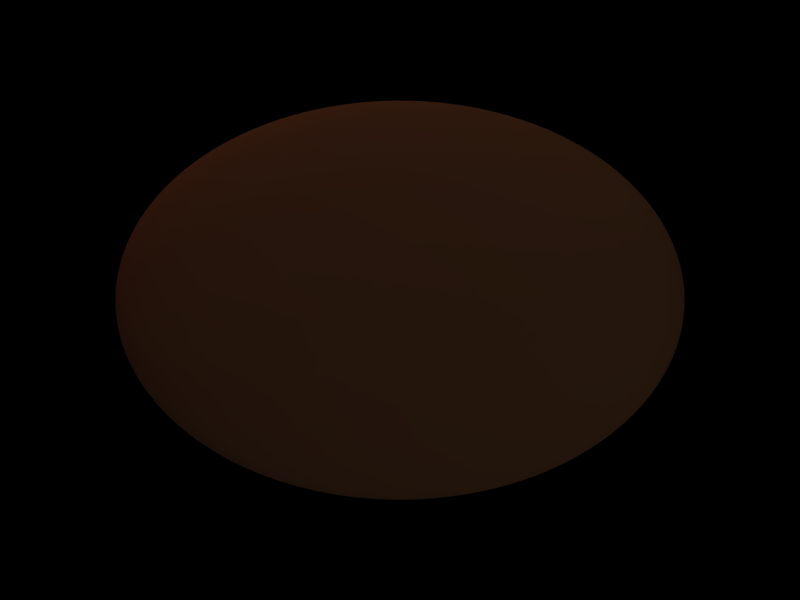 # Source: ui3.blend  (saved by Blender 2.41.0; exported with 4.5.12 LTS)
import bpy
from mathutils import Matrix  # noqa: F401  (used for matrix-valued properties, if any)

bpy.ops.wm.read_factory_settings(use_empty=True)
scene = bpy.context.scene
scene.name = 'Scene'

# ---- collections
col_collection_1 = bpy.data.collections.new('Collection 1'); scene.collection.children.link(col_collection_1)

# ---- materials (node trees are filled in below, after node groups)
mat_material = bpy.data.materials.new('Material')
mat_material.alpha_threshold = 0.0
mat_material.preview_render_type = 'FLAT'
mat_material.diffuse_color = (0.3887, 0.2391, 0.1394, 1.0)
mat_material.specular_color = (1.0, 0.9252, 0.838)
mat_material.roughness = 0.5
mat_material.specular_intensity = 0.6711
mat_material.line_color = (0.0, 0.0, 0.0, 1.0)

# ---- material node trees

# ---- world
world_world = bpy.data.worlds.new('World'); scene.world = world_world
world_world.color = (0.0, 0.0, 0.0)
world_world.use_sun_shadow = False
world_world.sun_shadow_jitter_overblur = 0.0
world_world.cycles.sampling_method = 'MANUAL'
world_world.cycles.sample_map_resolution = 256

# ---- cameras
cam_camera = bpy.data.cameras.new('Camera')
cam_camera.passepartout_alpha = 0.2
cam_camera.clip_end = 100.0
cam_camera.lens = 35.0
cam_camera.show_passepartout = False
cam_camera.show_safe_areas = True
cam_camera.dof.focus_distance = 0.0
cam_camera.dof.aperture_fstop = 128.0

# ---- lights
light_lamp_003 = bpy.data.lights.new('Lamp.003', 'AREA')
light_lamp_003.transmission_factor = 0.0
light_lamp_003.energy = 12.08
light_lamp_003.shadow_buffer_clip_start = 0.5
light_lamp_003.shadow_soft_size = 1.0
light_lamp_003.shadow_maximum_resolution = 0.006
light_lamp_003.use_absolute_resolution = True
light_lamp_003.size = 1.0
light_lamp_003.size_y = 1.0
light_lamp_003.cycles.use_multiple_importance_sampling = False
light_lamp_002 = bpy.data.lights.new('Lamp.002', 'SUN')
light_lamp_002.color = (1.0, 0.5198, 0.3505)
light_lamp_002.transmission_factor = 0.0
light_lamp_002.angle = 1.571
light_lamp_002.energy = 1.0
light_lamp_002.shadow_buffer_clip_start = 0.5
light_lamp_002.shadow_soft_size = 1.0
light_lamp_002.shadow_cascade_max_distance = 1000.0
light_lamp_002.cycles.use_multiple_importance_sampling = False
light_lamp_001 = bpy.data.lights.new('Lamp.001', 'SUN')
light_lamp_001.transmission_factor = 0.0
light_lamp_001.angle = 1.571
light_lamp_001.energy = 1.0
light_lamp_001.shadow_buffer_clip_start = 0.5
light_lamp_001.shadow_soft_size = 1.0
light_lamp_001.shadow_cascade_max_distance = 1000.0
light_lamp_001.cycles.use_multiple_importance_sampling = False
light_lamp = bpy.data.lights.new('Lamp', 'SUN')
light_lamp.transmission_factor = 0.0
light_lamp.angle = 1.571
light_lamp.energy = 1.0
light_lamp.shadow_buffer_clip_start = 0.5
light_lamp.shadow_soft_size = 1.0
light_lamp.shadow_cascade_max_distance = 1000.0
light_lamp.cycles.use_multiple_importance_sampling = False

# ---- meshes
me_sphere = bpy.data.meshes.new('Sphere')
me_sphere.from_pydata([(3.876, 0.4303, -11.48), (7.715, 0.8564, -11.32), (11.48, 1.274, -11.04), (15.13, 1.68, -10.66), (18.64, 2.069, -10.18), (21.97, 2.439, -9.595), (25.09, 2.785, -8.921), (27.96, 3.104, -8.16), (30.57, 3.393, -7.321), (32.88, 3.65, -6.411), (34.88, 3.871, -5.44), (36.54, 4.055, -4.416), (37.84, 4.201, -3.35), (38.79, 4.305, -2.251), (39.36, 4.368, -1.131), (39.55, 4.39, -1.934e-07), (39.36, 4.368, 1.131), (38.79, 4.305, 2.251), (37.84, 4.201, 3.35), (36.54, 4.055, 4.416), (34.88, 3.871, 5.44), (32.88, 3.65, 6.411), (30.57, 3.393, 7.321), (27.96, 3.104, 8.16), (25.09, 2.785, 8.921), (21.97, 2.439, 9.595), (18.64, 2.069, 10.18), (15.13, 1.68, 10.66), (11.48, 1.274, 11.04), (7.715, 0.8564, 11.32), (3.876, 0.4303, 11.48), (3.651, 0.844, 11.48), (7.268, 1.68, 11.32), (10.81, 2.5, 11.04), (14.26, 3.295, 10.66), (17.56, 4.059, 10.18), (20.7, 4.784, 9.595), (23.63, 5.462, 8.921), (26.34, 6.089, 8.16), (28.8, 6.656, 7.321), (30.97, 7.159, 6.411), (32.85, 7.594, 5.44), (34.42, 7.955, 4.416), (35.65, 8.24, 3.35), (36.54, 8.445, 2.251), (37.07, 8.569, 1.131), (37.25, 8.611, 5.12e-08), (37.07, 8.569, -1.131), (36.54, 8.445, -2.251), (35.65, 8.24, -3.35), (34.42, 7.955, -4.416), (32.85, 7.594, -5.44), (30.97, 7.159, -6.411), (28.8, 6.656, -7.321), (26.34, 6.089, -8.16), (23.63, 5.462, -8.921), (20.7, 4.784, -9.595), (17.56, 4.059, -10.18), (14.26, 3.295, -10.66), (10.81, 2.5, -11.04), (7.268, 1.68, -11.32), (3.651, 0.844, -11.48), (-2.65e-05, -1.206e-05, -11.54), (3.286, 1.225, -11.48), (6.541, 2.439, -11.32), (9.732, 3.629, -11.04), (12.83, 4.784, -10.66), (15.8, 5.893, -10.18), (18.63, 6.945, -9.595), (21.27, 7.93, -8.921), (23.71, 8.839, -8.16), (25.92, 9.663, -7.321), (27.88, 10.39, -6.411), (29.57, 11.02, -5.44), (30.97, 11.55, -4.416), (32.08, 11.96, -3.35), (32.88, 12.26, -2.251), (33.37, 12.44, -1.131), (33.53, 12.5, 2.766e-07), (33.37, 12.44, 1.131), (32.88, 12.26, 2.251), (32.08, 11.96, 3.35), (30.97, 11.55, 4.416), (29.57, 11.02, 5.44), (27.88, 10.39, 6.411), (25.92, 9.663, 7.321), (23.71, 8.839, 8.16), (21.27, 7.93, 8.921), (18.63, 6.945, 9.595), (15.8, 5.893, 10.18), (12.83, 4.784, 10.66), (9.732, 3.629, 11.04), (6.541, 2.439, 11.32), (3.286, 1.225, 11.48), (2.795, 1.559, 11.48), (5.562, 3.104, 11.32), (8.277, 4.619, 11.04), (10.91, 6.089, 10.66), (13.44, 7.5, 10.18), (15.84, 8.839, 9.595), (18.09, 10.09, 8.921), (20.16, 11.25, 8.16), (22.04, 12.3, 7.321), (23.71, 13.23, 6.411), (25.15, 14.03, 5.44), (26.34, 14.7, 4.416), (27.28, 15.23, 3.35), (27.96, 15.6, 2.251), (28.37, 15.83, 1.131), (28.51, 15.91, 4.742e-07), (28.37, 15.83, -1.131), (27.96, 15.6, -2.251), (27.28, 15.23, -3.35), (26.34, 14.7, -4.416), (25.15, 14.03, -5.44), (23.71, 13.23, -6.411), (22.04, 12.3, -7.321), (20.16, 11.25, -8.16), (18.09, 10.09, -8.921), (15.84, 8.839, -9.595), (13.44, 7.5, -10.18), (10.91, 6.089, -10.66), (8.277, 4.618, -11.04), (5.562, 3.104, -11.32), (2.795, 1.559, -11.48), (2.196, 1.834, -11.48), (4.37, 3.65, -11.32), (6.503, 5.431, -11.04), (8.573, 7.159, -10.66), (10.56, 8.819, -10.18), (12.45, 10.39, -9.595), (14.21, 11.87, -8.921), (15.84, 13.23, -8.16), (17.32, 14.46, -7.321), (18.63, 15.56, -6.411), (19.76, 16.5, -5.44), (20.7, 17.28, -4.416), (21.44, 17.9, -3.35), (21.97, 18.35, -2.251), (22.29, 18.62, -1.131), (22.4, 18.71, 6.363e-07), (22.29, 18.62, 1.131), (21.97, 18.35, 2.251), (21.44, 17.9, 3.35), (20.7, 17.28, 4.416), (19.76, 16.5, 5.44), (18.63, 15.56, 6.411), (17.32, 14.46, 7.321), (15.84, 13.23, 8.16), (14.21, 11.87, 8.921), (12.45, 10.39, 9.595), (10.56, 8.819, 10.18), (8.573, 7.159, 10.66), (6.503, 5.431, 11.04), (4.37, 3.65, 11.32), (2.196, 1.834, 11.48), (1.512, 2.038, 11.48), (3.01, 4.055, 11.32), (4.479, 6.034, 11.04), (5.905, 7.955, 10.66), (7.274, 9.799, 10.18), (8.573, 11.55, 9.595), (9.789, 13.19, 8.921), (10.91, 14.7, 8.16), (11.93, 16.07, 7.321), (12.83, 17.28, 6.411), (13.61, 18.33, 5.44), (14.26, 19.21, 4.416), (14.77, 19.89, 3.35), (15.13, 20.39, 2.251), (15.36, 20.69, 1.131), (15.43, 20.79, 7.568e-07), (15.36, 20.69, -1.131), (15.13, 20.39, -2.251), (14.77, 19.89, -3.35), (14.26, 19.21, -4.416), (13.61, 18.33, -5.44), (12.83, 17.28, -6.411), (11.93, 16.07, -7.321), (10.91, 14.7, -8.16), (9.789, 13.19, -8.921), (8.573, 11.55, -9.595), (7.274, 9.799, -10.18), (5.905, 7.955, -10.66), (4.479, 6.034, -11.04), (3.01, 4.055, -11.32), (1.512, 2.038, -11.48), (0.771, 2.163, -11.48), (1.535, 4.305, -11.32), (2.284, 6.406, -11.04), (3.01, 8.445, -10.66), (3.708, 10.4, -10.18), (4.37, 12.26, -9.595), (4.99, 14.0, -8.921), (5.562, 15.6, -8.16), (6.081, 17.06, -7.321), (6.541, 18.35, -6.411), (6.938, 19.46, -5.44), (7.268, 20.39, -4.416), (7.528, 21.12, -3.35), (7.715, 21.64, -2.251), (7.829, 21.96, -1.131), (7.867, 22.07, 8.31e-07), (7.829, 21.96, 1.131), (7.715, 21.64, 2.251), (7.528, 21.12, 3.35), (7.268, 20.39, 4.416), (6.938, 19.46, 5.44), (6.541, 18.35, 6.411), (6.081, 17.06, 7.321), (5.562, 15.6, 8.16), (4.99, 14.0, 8.921), (4.37, 12.26, 9.595), (3.708, 10.4, 10.18), (3.01, 8.445, 10.66), (2.284, 6.406, 11.04), (1.535, 4.305, 11.32), (0.7711, 2.163, 11.48), (1.173e-07, 2.205, 11.48), (-1.255e-07, 4.39, 11.32), (5.533e-07, 6.532, 11.04), (-5.86e-07, 8.611, 10.66), (-1.027e-06, 10.61, 10.18), (7.399e-07, 12.5, 9.595), (-5.231e-07, 14.27, 8.921), (-3.411e-07, 15.91, 8.16), (-3.357e-07, 17.39, 7.321), (-7.66e-07, 18.71, 6.411), (-3.237e-06, 19.84, 5.44), (-1.15e-06, 20.79, 4.416), (-2.717e-06, 21.53, 3.35), (-4.363e-06, 22.07, 2.251), (-1.62e-06, 22.39, 1.131), (-2.825e-06, 22.5, 8.56e-07), (-1.62e-06, 22.39, -1.131), (-2.696e-06, 22.07, -2.251), (-2.887e-06, 21.53, -3.35), (5.173e-07, 20.79, -4.416), (-1.494e-06, 19.84, -5.44), (-1.277e-06, 18.71, -6.411), (-1.263e-06, 17.39, -7.321), (-1.269e-06, 15.91, -8.16), (-5.413e-07, 14.27, -8.921), (-9.451e-07, 12.5, -9.595), (-7.991e-07, 10.61, -10.18), (3.053e-07, 8.611, -10.66), (-5.637e-08, 6.532, -11.04), (-5.929e-07, 4.39, -11.32), (1.218e-08, 2.205, -11.48), (-0.771, 2.163, -11.48), (-1.535, 4.305, -11.32), (-2.284, 6.406, -11.04), (-3.01, 8.445, -10.66), (-3.708, 10.4, -10.18), (-4.37, 12.26, -9.595), (-4.99, 14.0, -8.921), (-5.562, 15.6, -8.16), (-6.081, 17.06, -7.321), (-6.541, 18.35, -6.411), (-6.938, 19.46, -5.44), (-7.268, 20.39, -4.416), (-7.528, 21.12, -3.35), (-7.715, 21.64, -2.251), (-7.829, 21.96, -1.131), (-7.867, 22.07, 8.31e-07), (-7.829, 21.96, 1.131), (-7.715, 21.64, 2.251), (-7.528, 21.12, 3.35), (-7.268, 20.39, 4.416), (-6.938, 19.46, 5.44), (-6.541, 18.35, 6.411), (-6.081, 17.06, 7.321), (-5.562, 15.6, 8.16), (-4.99, 14.0, 8.921), (-4.37, 12.26, 9.595), (-3.708, 10.4, 10.18), (-3.01, 8.445, 10.66), (-2.284, 6.406, 11.04), (-1.535, 4.305, 11.32), (-0.7711, 2.163, 11.48), (-1.512, 2.038, 11.48), (-3.01, 4.055, 11.32), (-4.479, 6.034, 11.04), (-5.905, 7.955, 10.66), (-7.274, 9.799, 10.18), (-8.573, 11.55, 9.595), (-9.789, 13.19, 8.921), (-10.91, 14.7, 8.16), (-11.93, 16.07, 7.321), (-12.83, 17.28, 6.411), (-13.61, 18.33, 5.44), (-14.26, 19.21, 4.416), (-14.77, 19.89, 3.35), (-15.13, 20.39, 2.251), (-15.36, 20.69, 1.131), (-15.43, 20.79, 7.568e-07), (-15.36, 20.69, -1.131), (-15.13, 20.39, -2.251), (-14.77, 19.89, -3.35), (-14.26, 19.21, -4.416), (-13.61, 18.33, -5.44), (-12.83, 17.28, -6.411), (-11.93, 16.07, -7.321), (-10.91, 14.7, -8.16), (-9.789, 13.19, -8.921), (-8.573, 11.55, -9.595), (-7.274, 9.799, -10.18), (-5.905, 7.955, -10.66), (-4.479, 6.034, -11.04), (-3.01, 4.055, -11.32), (-1.512, 2.038, -11.48), (-2.196, 1.834, -11.48), (-4.37, 3.65, -11.32), (-6.503, 5.431, -11.04), (-8.573, 7.159, -10.66), (-10.56, 8.819, -10.18), (-12.45, 10.39, -9.595), (-14.21, 11.87, -8.921), (-15.84, 13.23, -8.16), (-17.32, 14.46, -7.321), (-18.63, 15.56, -6.411), (-19.76, 16.5, -5.44), (-20.7, 17.28, -4.416), (-21.44, 17.9, -3.35), (-21.97, 18.35, -2.251), (-22.29, 18.62, -1.131), (-22.4, 18.71, 6.363e-07), (-22.29, 18.62, 1.131), (-21.97, 18.35, 2.251), (-21.44, 17.9, 3.35), (-20.7, 17.28, 4.416), (-19.76, 16.5, 5.44), (-18.63, 15.56, 6.411), (-17.32, 14.46, 7.321), (-15.84, 13.23, 8.16), (-14.21, 11.87, 8.921), (-12.45, 10.39, 9.595), (-10.56, 8.819, 10.18), (-8.573, 7.159, 10.66), (-6.503, 5.431, 11.04), (-4.37, 3.65, 11.32), (-2.196, 1.834, 11.48), (-2.795, 1.559, 11.48), (-5.562, 3.104, 11.32), (-8.277, 4.619, 11.04), (-10.91, 6.089, 10.66), (-13.44, 7.5, 10.18), (-15.84, 8.839, 9.595), (-18.09, 10.09, 8.921), (-20.16, 11.25, 8.16), (-22.04, 12.3, 7.321), (-23.71, 13.23, 6.411), (-25.15, 14.03, 5.44), (-26.34, 14.7, 4.416), (-27.28, 15.23, 3.35), (-27.96, 15.6, 2.251), (-28.37, 15.83, 1.131), (-28.51, 15.91, 4.742e-07), (-28.37, 15.83, -1.131), (-27.96, 15.6, -2.251), (-27.28, 15.23, -3.35), (-26.34, 14.7, -4.416), (-25.15, 14.03, -5.44), (-23.71, 13.23, -6.411), (-22.04, 12.3, -7.321), (-20.16, 11.25, -8.16), (-18.09, 10.09, -8.921), (-15.84, 8.839, -9.595), (-13.44, 7.5, -10.18), (-10.91, 6.089, -10.66), (-8.277, 4.618, -11.04), (-5.562, 3.104, -11.32), (-2.795, 1.559, -11.48), (-3.286, 1.225, -11.48), (-6.541, 2.439, -11.32), (-9.732, 3.629, -11.04), (-12.83, 4.784, -10.66), (-15.8, 5.893, -10.18), (-18.63, 6.945, -9.595), (-21.27, 7.93, -8.921), (-23.71, 8.839, -8.16), (-25.92, 9.663, -7.321), (-27.88, 10.39, -6.411), (-29.57, 11.02, -5.44), (-30.97, 11.55, -4.416), (-32.08, 11.96, -3.35), (-32.88, 12.26, -2.251), (-33.37, 12.44, -1.131), (-33.53, 12.5, 2.766e-07), (-33.37, 12.44, 1.131), (-32.88, 12.26, 2.251), (-32.08, 11.96, 3.35), (-30.97, 11.55, 4.416), (-29.57, 11.02, 5.44), (-27.88, 10.39, 6.411), (-25.92, 9.663, 7.321), (-23.71, 8.839, 8.16), (-21.27, 7.93, 8.921), (-18.63, 6.945, 9.595), (-15.8, 5.893, 10.18), (-12.83, 4.784, 10.66), (-9.732, 3.629, 11.04), (-6.541, 2.439, 11.32), (-3.286, 1.225, 11.48), (4.162e-07, -2.225e-06, 11.54), (-3.651, 0.844, 11.48), (-7.268, 1.68, 11.32), (-10.81, 2.5, 11.04), (-14.26, 3.295, 10.66), (-17.56, 4.059, 10.18), (-20.7, 4.784, 9.595), (-23.63, 5.462, 8.921), (-26.34, 6.089, 8.16), (-28.8, 6.656, 7.321), (-30.97, 7.159, 6.411), (-32.85, 7.594, 5.44), (-34.42, 7.955, 4.416), (-35.65, 8.24, 3.35), (-36.54, 8.445, 2.251), (-37.07, 8.569, 1.131), (-37.25, 8.611, 5.12e-08), (-37.07, 8.569, -1.131), (-36.54, 8.445, -2.251), (-35.65, 8.24, -3.35), (-34.42, 7.955, -4.416), (-32.85, 7.594, -5.44), (-30.97, 7.159, -6.411), (-28.8, 6.656, -7.321), (-26.34, 6.089, -8.16), (-23.63, 5.462, -8.921), (-20.7, 4.784, -9.595), (-17.56, 4.059, -10.18), (-14.26, 3.295, -10.66), (-10.81, 2.5, -11.04), (-7.268, 1.68, -11.32), (-3.651, 0.844, -11.48), (-3.876, 0.4303, -11.48), (-7.715, 0.8564, -11.32), (-11.48, 1.274, -11.04), (-15.13, 1.68, -10.66), (-18.64, 2.069, -10.18), (-21.97, 2.439, -9.595), (-25.09, 2.785, -8.921), (-27.96, 3.104, -8.16), (-30.57, 3.393, -7.321), (-32.88, 3.65, -6.411), (-34.88, 3.871, -5.44), (-36.54, 4.055, -4.416), (-37.84, 4.201, -3.35), (-38.79, 4.305, -2.251), (-39.36, 4.368, -1.131), (-39.55, 4.39, -1.934e-07), (-39.36, 4.368, 1.131), (-38.79, 4.305, 2.251), (-37.84, 4.201, 3.35), (-36.54, 4.055, 4.416), (-34.88, 3.871, 5.44), (-32.88, 3.65, 6.411), (-30.57, 3.393, 7.321), (-27.96, 3.104, 8.16), (-25.09, 2.785, 8.921), (-21.97, 2.439, 9.595), (-18.64, 2.069, 10.18), (-15.13, 1.68, 10.66), (-11.48, 1.274, 11.04), (-7.715, 0.8564, 11.32), (-3.876, 0.4303, 11.48), (-3.952, -2.647e-06, 11.48), (-7.866, -2.898e-06, 11.32), (-11.7, -2.099e-06, 11.04), (-15.43, -3.173e-06, 10.66), (-19.01, -3.626e-06, 10.18), (-22.4, -3.052e-06, 9.595), (-25.58, -3.751e-06, 8.921), (-28.51, -3.69e-06, 8.16), (-31.17, -3.125e-06, 7.321), (-33.53, -3.125e-06, 6.411), (-35.56, -5.098e-06, 5.44), (-37.25, -3.596e-06, 4.416), (-38.59, -5.116e-06, 3.35), (-39.55, -6.491e-06, 2.251), (-40.13, -4.39e-06, 1.131), (-40.32, -3.752e-06, -4.477e-07), (-40.13, -4.37e-06, -1.131), (-39.55, -6.451e-06, -2.251), (-38.59, -2.362e-06, -3.35), (-37.25, -2.684e-06, -4.416), (-35.56, -4.03e-06, -5.44), (-33.53, -4.83e-06, -6.411), (-31.17, -3.514e-06, -7.321), (-28.51, -3.88e-06, -8.16), (-25.58, -4.35e-06, -8.921), (-22.4, -3.127e-06, -9.595), (-19.01, -2.623e-06, -10.18), (-15.43, -2.489e-06, -10.66), (-11.7, -2.943e-06, -11.04), (-7.866, -2.81e-06, -11.32), (-3.952, -2.459e-06, -11.48), (-3.876, -0.4303, -11.48), (-7.715, -0.8564, -11.32), (-11.48, -1.274, -11.04), (-15.13, -1.68, -10.66), (-18.64, -2.069, -10.18), (-21.97, -2.439, -9.595), (-25.09, -2.785, -8.921), (-27.96, -3.104, -8.16), (-30.57, -3.393, -7.321), (-32.88, -3.65, -6.411), (-34.88, -3.871, -5.44), (-36.54, -4.055, -4.416), (-37.84, -4.201, -3.35), (-38.79, -4.305, -2.251), (-39.36, -4.369, -1.131), (-39.55, -4.39, -7.021e-07), (-39.36, -4.369, 1.131), (-38.79, -4.305, 2.251), (-37.84, -4.201, 3.35), (-36.54, -4.055, 4.416), (-34.88, -3.871, 5.44), (-32.88, -3.65, 6.411), (-30.57, -3.393, 7.321), (-27.96, -3.104, 8.16), (-25.09, -2.785, 8.921), (-21.97, -2.439, 9.595), (-18.64, -2.069, 10.18), (-15.13, -1.68, 10.66), (-11.48, -1.274, 11.04), (-7.715, -0.8564, 11.32), (-3.876, -0.4303, 11.48), (-3.651, -0.844, 11.48), (-7.268, -1.68, 11.32), (-10.81, -2.5, 11.04), (-14.26, -3.295, 10.66), (-17.56, -4.059, 10.18), (-20.7, -4.784, 9.595), (-23.63, -5.462, 8.921), (-26.34, -6.089, 8.16), (-28.8, -6.656, 7.321), (-30.97, -7.159, 6.411), (-32.85, -7.594, 5.44), (-34.42, -7.955, 4.416), (-35.65, -8.24, 3.35), (-36.54, -8.445, 2.251), (-37.07, -8.569, 1.131), (-37.25, -8.611, -9.466e-07), (-37.07, -8.569, -1.131), (-36.54, -8.445, -2.251), (-35.65, -8.24, -3.35), (-34.42, -7.955, -4.416), (-32.85, -7.594, -5.44), (-30.97, -7.159, -6.411), (-28.8, -6.656, -7.321), (-26.34, -6.089, -8.16), (-23.63, -5.462, -8.921), (-20.7, -4.784, -9.595), (-17.56, -4.059, -10.18), (-14.26, -3.295, -10.66), (-10.81, -2.5, -11.04), (-7.268, -1.68, -11.32), (-3.651, -0.844, -11.48), (-3.286, -1.225, -11.48), (-6.541, -2.439, -11.32), (-9.732, -3.629, -11.04), (-12.83, -4.784, -10.66), (-15.8, -5.893, -10.18), (-18.63, -6.945, -9.595), (-21.27, -7.93, -8.921), (-23.71, -8.839, -8.16), (-25.92, -9.663, -7.321), (-27.88, -10.39, -6.411), (-29.57, -11.02, -5.44), (-30.97, -11.55, -4.416), (-32.08, -11.96, -3.35), (-32.88, -12.26, -2.251), (-33.37, -12.44, -1.131), (-33.53, -12.5, -1.172e-06), (-33.37, -12.44, 1.131), (-32.88, -12.26, 2.251), (-32.08, -11.96, 3.35), (-30.97, -11.55, 4.416), (-29.57, -11.02, 5.44), (-27.88, -10.39, 6.411), (-25.92, -9.663, 7.321), (-23.71, -8.839, 8.16), (-21.27, -7.93, 8.921), (-18.63, -6.945, 9.595), (-15.8, -5.893, 10.18), (-12.83, -4.784, 10.66), (-9.732, -3.629, 11.04), (-6.541, -2.439, 11.32), (-3.286, -1.225, 11.48), (-2.795, -1.559, 11.48), (-5.562, -3.104, 11.32), (-8.277, -4.619, 11.04), (-10.91, -6.089, 10.66), (-13.44, -7.5, 10.18), (-15.84, -8.839, 9.595), (-18.09, -10.09, 8.921), (-20.16, -11.25, 8.16), (-22.04, -12.3, 7.321), (-23.71, -13.23, 6.411), (-25.15, -14.03, 5.44), (-26.34, -14.7, 4.416), (-27.28, -15.23, 3.35), (-27.96, -15.6, 2.251), (-28.37, -15.83, 1.131), (-28.51, -15.91, -1.37e-06), (-28.37, -15.83, -1.131), (-27.96, -15.6, -2.251), (-27.28, -15.23, -3.35), (-26.34, -14.7, -4.416), (-25.15, -14.03, -5.44), (-23.71, -13.23, -6.411), (-22.04, -12.3, -7.321), (-20.16, -11.25, -8.16), (-18.09, -10.09, -8.921), (-15.84, -8.839, -9.595), (-13.44, -7.5, -10.18), (-10.91, -6.089, -10.66), (-8.277, -4.619, -11.04), (-5.562, -3.104, -11.32), (-2.795, -1.559, -11.48), (-2.196, -1.834, -11.48), (-4.37, -3.65, -11.32), (-6.503, -5.431, -11.04), (-8.573, -7.159, -10.66), (-10.56, -8.819, -10.18), (-12.45, -10.39, -9.595), (-14.21, -11.87, -8.921), (-15.84, -13.23, -8.16), (-17.32, -14.46, -7.321), (-18.63, -15.56, -6.411), (-19.76, -16.5, -5.44), (-20.7, -17.28, -4.416), (-21.44, -17.9, -3.35), (-21.97, -18.35, -2.251), (-22.29, -18.62, -1.131), (-22.4, -18.71, -1.532e-06), (-22.29, -18.62, 1.131), (-21.97, -18.35, 2.251), (-21.44, -17.9, 3.35), (-20.7, -17.28, 4.416), (-19.76, -16.5, 5.44), (-18.63, -15.56, 6.411), (-17.32, -14.46, 7.321), (-15.84, -13.23, 8.16), (-14.21, -11.87, 8.921), (-12.45, -10.39, 9.595), (-10.56, -8.819, 10.18), (-8.573, -7.159, 10.66), (-6.503, -5.431, 11.04), (-4.37, -3.65, 11.32), (-2.196, -1.834, 11.48), (-1.512, -2.038, 11.48), (-3.01, -4.055, 11.32), (-4.479, -6.034, 11.04), (-5.905, -7.955, 10.66), (-7.274, -9.799, 10.18), (-8.573, -11.55, 9.595), (-9.789, -13.19, 8.921), (-10.91, -14.7, 8.16), (-11.93, -16.07, 7.321), (-12.83, -17.28, 6.411), (-13.61, -18.33, 5.44), (-14.26, -19.21, 4.416), (-14.77, -19.89, 3.35), (-15.13, -20.39, 2.251), (-15.36, -20.69, 1.131), (-15.43, -20.79, -1.652e-06), (-15.36, -20.69, -1.131), (-15.13, -20.39, -2.251), (-14.77, -19.89, -3.35), (-14.26, -19.21, -4.416), (-13.61, -18.33, -5.44), (-12.83, -17.28, -6.411), (-11.93, -16.07, -7.321), (-10.91, -14.7, -8.16), (-9.789, -13.19, -8.921), (-8.573, -11.55, -9.595), (-7.274, -9.799, -10.18), (-5.905, -7.955, -10.66), (-4.479, -6.034, -11.04), (-3.01, -4.055, -11.32), (-1.512, -2.038, -11.48), (-0.771, -2.163, -11.48), (-1.535, -4.305, -11.32), (-2.284, -6.406, -11.04), (-3.01, -8.445, -10.66), (-3.708, -10.4, -10.18), (-4.37, -12.26, -9.595), (-4.99, -14.0, -8.921), (-5.562, -15.6, -8.16), (-6.081, -17.06, -7.321), (-6.541, -18.35, -6.411), (-6.938, -19.46, -5.44), (-7.268, -20.39, -4.416), (-7.528, -21.12, -3.35), (-7.715, -21.64, -2.251), (-7.829, -21.96, -1.131), (-7.866, -22.07, -1.726e-06), (-7.829, -21.96, 1.131), (-7.715, -21.64, 2.251), (-7.528, -21.12, 3.35), (-7.268, -20.39, 4.416), (-6.938, -19.46, 5.44), (-6.541, -18.35, 6.411), (-6.081, -17.06, 7.321), (-5.562, -15.6, 8.16), (-4.99, -14.0, 8.921), (-4.37, -12.26, 9.595), (-3.708, -10.4, 10.18), (-3.01, -8.445, 10.66), (-2.284, -6.406, 11.04), (-1.535, -4.305, 11.32), (-0.7711, -2.163, 11.48), (1.634e-06, -2.205, 11.48), (2.108e-06, -4.39, 11.32), (9.512e-07, -6.532, 11.04), (3.464e-06, -8.611, 10.66), (3.204e-06, -10.61, 10.18), (3.52e-06, -12.5, 9.595), (5.03e-06, -14.27, 8.921), (4.686e-06, -15.91, 8.16), (3.023e-06, -17.39, 7.321), (5.367e-06, -18.71, 6.411), (8.501e-06, -19.84, 5.44), (4.823e-06, -20.79, 4.416), (8.738e-06, -21.53, 3.35), (1.105e-05, -22.07, 2.251), (8.475e-06, -22.39, 1.131), (4.679e-06, -22.5, -1.751e-06), (8.475e-06, -22.39, -1.131), (1.105e-05, -22.07, -2.251), (3.737e-06, -21.53, -3.35), (2.493e-06, -20.79, -4.416), (5.925e-06, -19.84, -5.44), (6.957e-06, -18.71, -6.411), (5.864e-06, -17.39, -7.321), (4.449e-06, -15.91, -8.16), (6.137e-06, -14.27, -8.921), (3.368e-06, -12.5, -9.595), (1.726e-06, -10.61, -10.18), (2.033e-06, -8.611, -10.66), (2.977e-06, -6.532, -11.04), (2.741e-06, -4.39, -11.32), (1.291e-06, -2.205, -11.48), (0.771, -2.163, -11.48), (1.535, -4.305, -11.32), (2.284, -6.406, -11.04), (3.01, -8.445, -10.66), (3.708, -10.4, -10.18), (4.37, -12.26, -9.595), (4.99, -14.0, -8.921), (5.562, -15.6, -8.16), (6.081, -17.06, -7.321), (6.541, -18.35, -6.411), (6.938, -19.46, -5.44), (7.268, -20.39, -4.416), (7.528, -21.12, -3.35), (7.715, -21.64, -2.251), (7.829, -21.96, -1.131), (7.867, -22.07, -1.726e-06), (7.829, -21.96, 1.131), (7.715, -21.64, 2.251), (7.528, -21.12, 3.35), (7.268, -20.39, 4.416), (6.938, -19.46, 5.44), (6.541, -18.35, 6.411), (6.081, -17.06, 7.321), (5.562, -15.6, 8.16), (4.99, -14.0, 8.921), (4.37, -12.26, 9.595), (3.708, -10.4, 10.18), (3.01, -8.445, 10.66), (2.284, -6.406, 11.04), (1.535, -4.305, 11.32), (0.7711, -2.163, 11.48), (1.512, -2.038, 11.48), (3.01, -4.055, 11.32), (4.479, -6.034, 11.04), (5.905, -7.955, 10.66), (7.274, -9.799, 10.18), (8.573, -11.55, 9.595), (9.789, -13.19, 8.921), (10.91, -14.7, 8.16), (11.93, -16.07, 7.321), (12.83, -17.28, 6.411), (13.61, -18.33, 5.44), (14.26, -19.21, 4.416), (14.77, -19.89, 3.35), (15.13, -20.39, 2.251), (15.36, -20.69, 1.131), (15.43, -20.79, -1.652e-06), (15.36, -20.69, -1.131), (15.13, -20.39, -2.251), (14.77, -19.89, -3.35), (14.26, -19.21, -4.416), (13.61, -18.33, -5.44), (12.83, -17.28, -6.411), (11.93, -16.07, -7.321), (10.91, -14.7, -8.16), (9.789, -13.19, -8.921), (8.573, -11.55, -9.595), (7.274, -9.799, -10.18), (5.905, -7.955, -10.66), (4.479, -6.034, -11.04), (3.01, -4.055, -11.32), (1.512, -2.038, -11.48), (2.196, -1.834, -11.48), (4.37, -3.65, -11.32), (6.503, -5.431, -11.04), (8.573, -7.159, -10.66), (10.56, -8.819, -10.18), (12.45, -10.39, -9.595), (14.21, -11.87, -8.921), (15.84, -13.23, -8.16), (17.32, -14.46, -7.321), (18.63, -15.56, -6.411), (19.76, -16.5, -5.44), (20.7, -17.28, -4.416), (21.44, -17.9, -3.35), (21.97, -18.35, -2.251), (22.29, -18.62, -1.131), (22.4, -18.71, -1.532e-06), (22.29, -18.62, 1.131), (21.97, -18.35, 2.251), (21.44, -17.9, 3.35), (20.7, -17.28, 4.416), (19.76, -16.5, 5.44), (18.63, -15.56, 6.411), (17.32, -14.46, 7.321), (15.84, -13.23, 8.16), (14.21, -11.87, 8.921), (12.45, -10.39, 9.595), (10.56, -8.819, 10.18), (8.573, -7.159, 10.66), (6.503, -5.431, 11.04), (4.37, -3.65, 11.32), (2.196, -1.834, 11.48), (2.795, -1.559, 11.48), (5.562, -3.104, 11.32), (8.277, -4.619, 11.04), (10.91, -6.089, 10.66), (13.44, -7.5, 10.18), (15.84, -8.839, 9.595), (18.09, -10.09, 8.921), (20.16, -11.25, 8.16), (22.04, -12.3, 7.321), (23.71, -13.23, 6.411), (25.15, -14.03, 5.44), (26.34, -14.7, 4.416), (27.28, -15.23, 3.35), (27.96, -15.6, 2.251), (28.37, -15.83, 1.131), (28.51, -15.91, -1.37e-06), (28.37, -15.83, -1.131), (27.96, -15.6, -2.251), (27.28, -15.23, -3.35), (26.34, -14.7, -4.416), (25.15, -14.03, -5.44), (23.71, -13.23, -6.411), (22.04, -12.3, -7.321), (20.16, -11.25, -8.16), (18.09, -10.09, -8.921), (15.84, -8.839, -9.595), (13.44, -7.5, -10.18), (10.91, -6.089, -10.66), (8.277, -4.618, -11.04), (5.562, -3.104, -11.32), (2.795, -1.559, -11.48), (3.286, -1.225, -11.48), (6.541, -2.439, -11.32), (9.732, -3.629, -11.04), (12.83, -4.784, -10.66), (15.8, -5.893, -10.18), (18.63, -6.945, -9.595), (21.27, -7.93, -8.921), (23.71, -8.839, -8.16), (25.92, -9.663, -7.321), (27.88, -10.39, -6.411), (29.57, -11.02, -5.44), (30.97, -11.55, -4.416), (32.08, -11.96, -3.35), (32.88, -12.26, -2.251), (33.37, -12.44, -1.131), (33.53, -12.5, -1.172e-06), (33.37, -12.44, 1.131), (32.88, -12.26, 2.251), (32.08, -11.96, 3.35), (30.97, -11.55, 4.416), (29.57, -11.02, 5.44), (27.88, -10.39, 6.411), (25.92, -9.663, 7.321), (23.71, -8.839, 8.16), (21.27, -7.93, 8.921), (18.63, -6.945, 9.595), (15.8, -5.893, 10.18), (12.83, -4.784, 10.66), (9.732, -3.629, 11.04), (6.541, -2.439, 11.32), (3.286, -1.225, 11.48), (3.651, -0.844, 11.48), (7.268, -1.68, 11.32), (10.81, -2.5, 11.04), (14.26, -3.295, 10.66), (17.56, -4.059, 10.18), (20.7, -4.784, 9.595), (23.63, -5.462, 8.921), (26.34, -6.089, 8.16), (28.8, -6.656, 7.321), (30.97, -7.159, 6.411), (32.85, -7.594, 5.44), (34.42, -7.955, 4.416), (35.65, -8.24, 3.35), (36.54, -8.445, 2.251), (37.07, -8.569, 1.131), (37.25, -8.611, -9.466e-07), (37.07, -8.569, -1.131), (36.54, -8.445, -2.251), (35.65, -8.24, -3.35), (34.42, -7.955, -4.416), (32.85, -7.594, -5.44), (30.97, -7.159, -6.411), (28.8, -6.656, -7.321), (26.34, -6.089, -8.16), (23.63, -5.462, -8.921), (20.7, -4.784, -9.595), (17.56, -4.059, -10.18), (14.26, -3.295, -10.66), (10.81, -2.5, -11.04), (7.268, -1.68, -11.32), (3.651, -0.844, -11.48), (3.876, -0.4303, -11.48), (7.715, -0.8564, -11.32), (11.48, -1.274, -11.04), (15.13, -1.68, -10.66), (18.64, -2.069, -10.18), (21.97, -2.439, -9.595), (25.09, -2.785, -8.921), (27.96, -3.104, -8.16), (30.57, -3.393, -7.321), (32.88, -3.65, -6.411), (34.88, -3.871, -5.44), (36.54, -4.055, -4.416), (37.84, -4.201, -3.35), (38.79, -4.305, -2.251), (39.36, -4.368, -1.131), (39.55, -4.39, -7.021e-07), (39.36, -4.368, 1.131), (38.79, -4.305, 2.251), (37.84, -4.201, 3.35), (36.54, -4.055, 4.416), (34.88, -3.871, 5.44), (32.88, -3.65, 6.411), (30.57, -3.393, 7.321), (27.96, -3.104, 8.16), (25.09, -2.785, 8.921), (21.97, -2.439, 9.595), (18.64, -2.069, 10.18), (15.13, -1.68, 10.66), (11.48, -1.274, 11.04), (7.715, -0.8564, 11.32), (3.876, -0.4303, 11.48), (3.952, -1.55e-06, 11.48), (7.866, -9.167e-07, 11.32), (11.7, -1.618e-06, 11.04), (15.43, 9.112e-08, 10.66), (19.01, -5.147e-07, 10.18), (22.4, 3.645e-07, 9.595), (25.58, 1.445e-06, 8.921), (28.51, 1.493e-06, 8.16), (31.17, 8.522e-07, 7.321), (33.53, 1.47e-06, 6.411), (35.56, 4.761e-06, 5.44), (37.25, 9.516e-07, 4.416), (38.59, 3.241e-06, 3.35), (39.55, 4.814e-06, 2.251), (40.13, 4.508e-06, 1.131), (40.32, 1.375e-06, -4.477e-07), (40.13, 4.528e-06, -1.131), (39.55, 4.854e-06, -2.251), (38.59, 1.809e-06, -3.35), (37.25, 1.124e-06, -4.416), (35.56, 1.42e-06, -5.44), (33.53, 4.193e-06, -6.411), (31.17, 2.333e-06, -7.321), (28.51, 1.271e-06, -8.16), (25.58, 2.452e-06, -8.921), (22.4, 1.677e-07, -9.595), (19.01, -2.787e-07, -10.18), (15.43, -3.833e-07, -10.66), (11.7, -6.182e-08, -11.04), (7.866, -5.051e-07, -11.32), (3.952, -1.407e-06, -11.48)], [], [(62, 0, 993), (993, 0, 1, 992), (992, 1, 2, 991), (991, 2, 3, 990), (990, 3, 4, 989), (989, 4, 5, 988), (988, 5, 6, 987), (987, 6, 7, 986), (986, 7, 8, 985), (985, 8, 9, 984), (984, 9, 10, 983), (983, 10, 11, 982), (982, 11, 12, 981), (981, 12, 13, 980), (980, 13, 14, 979), (979, 14, 15, 978), (978, 15, 16, 977), (977, 16, 17, 976), (976, 17, 18, 975), (975, 18, 19, 974), (974, 19, 20, 973), (973, 20, 21, 972), (972, 21, 22, 971), (971, 22, 23, 970), (970, 23, 24, 969), (969, 24, 25, 968), (968, 25, 26, 967), (967, 26, 27, 966), (966, 27, 28, 965), (965, 28, 29, 964), (964, 29, 30, 963), (963, 30, 404), (30, 31, 404), (29, 32, 31, 30), (28, 33, 32, 29), (27, 34, 33, 28), (26, 35, 34, 27), (25, 36, 35, 26), (24, 37, 36, 25), (23, 38, 37, 24), (22, 39, 38, 23), (21, 40, 39, 22), (20, 41, 40, 21), (19, 42, 41, 20), (18, 43, 42, 19), (17, 44, 43, 18), (16, 45, 44, 17), (15, 46, 45, 16), (14, 47, 46, 15), (13, 48, 47, 14), (12, 49, 48, 13), (11, 50, 49, 12), (10, 51, 50, 11), (9, 52, 51, 10), (8, 53, 52, 9), (7, 54, 53, 8), (6, 55, 54, 7), (5, 56, 55, 6), (4, 57, 56, 5), (3, 58, 57, 4), (2, 59, 58, 3), (1, 60, 59, 2), (0, 61, 60, 1), (61, 0, 62), (62, 63, 61), (61, 63, 64, 60), (60, 64, 65, 59), (59, 65, 66, 58), (58, 66, 67, 57), (57, 67, 68, 56), (56, 68, 69, 55), (55, 69, 70, 54), (54, 70, 71, 53), (53, 71, 72, 52), (52, 72, 73, 51), (51, 73, 74, 50), (50, 74, 75, 49), (49, 75, 76, 48), (48, 76, 77, 47), (47, 77, 78, 46), (46, 78, 79, 45), (45, 79, 80, 44), (44, 80, 81, 43), (43, 81, 82, 42), (42, 82, 83, 41), (41, 83, 84, 40), (40, 84, 85, 39), (39, 85, 86, 38), (38, 86, 87, 37), (37, 87, 88, 36), (36, 88, 89, 35), (35, 89, 90, 34), (34, 90, 91, 33), (33, 91, 92, 32), (32, 92, 93, 31), (31, 93, 404), (93, 94, 404), (92, 95, 94, 93), (91, 96, 95, 92), (90, 97, 96, 91), (89, 98, 97, 90), (88, 99, 98, 89), (87, 100, 99, 88), (86, 101, 100, 87), (85, 102, 101, 86), (84, 103, 102, 85), (83, 104, 103, 84), (82, 105, 104, 83), (81, 106, 105, 82), (80, 107, 106, 81), (79, 108, 107, 80), (78, 109, 108, 79), (77, 110, 109, 78), (76, 111, 110, 77), (75, 112, 111, 76), (74, 113, 112, 75), (73, 114, 113, 74), (72, 115, 114, 73), (71, 116, 115, 72), (70, 117, 116, 71), (69, 118, 117, 70), (68, 119, 118, 69), (67, 120, 119, 68), (66, 121, 120, 67), (65, 122, 121, 66), (64, 123, 122, 65), (63, 124, 123, 64), (62, 124, 63), (62, 125, 124), (124, 125, 126, 123), (123, 126, 127, 122), (122, 127, 128, 121), (121, 128, 129, 120), (120, 129, 130, 119), (119, 130, 131, 118), (118, 131, 132, 117), (117, 132, 133, 116), (116, 133, 134, 115), (115, 134, 135, 114), (114, 135, 136, 113), (113, 136, 137, 112), (112, 137, 138, 111), (111, 138, 139, 110), (110, 139, 140, 109), (109, 140, 141, 108), (108, 141, 142, 107), (107, 142, 143, 106), (106, 143, 144, 105), (105, 144, 145, 104), (104, 145, 146, 103), (103, 146, 147, 102), (102, 147, 148, 101), (101, 148, 149, 100), (100, 149, 150, 99), (99, 150, 151, 98), (98, 151, 152, 97), (97, 152, 153, 96), (96, 153, 154, 95), (95, 154, 155, 94), (94, 155, 404), (155, 156, 404), (154, 157, 156, 155), (153, 158, 157, 154), (152, 159, 158, 153), (151, 160, 159, 152), (150, 161, 160, 151), (149, 162, 161, 150), (148, 163, 162, 149), (147, 164, 163, 148), (146, 165, 164, 147), (145, 166, 165, 146), (144, 167, 166, 145), (143, 168, 167, 144), (142, 169, 168, 143), (141, 170, 169, 142), (140, 171, 170, 141), (139, 172, 171, 140), (138, 173, 172, 139), (137, 174, 173, 138), (136, 175, 174, 137), (135, 176, 175, 136), (134, 177, 176, 135), (133, 178, 177, 134), (132, 179, 178, 133), (131, 180, 179, 132), (130, 181, 180, 131), (129, 182, 181, 130), (128, 183, 182, 129), (127, 184, 183, 128), (126, 185, 184, 127), (125, 186, 185, 126), (62, 186, 125), (62, 187, 186), (186, 187, 188, 185), (185, 188, 189, 184), (184, 189, 190, 183), (183, 190, 191, 182), (182, 191, 192, 181), (181, 192, 193, 180), (180, 193, 194, 179), (179, 194, 195, 178), (178, 195, 196, 177), (177, 196, 197, 176), (176, 197, 198, 175), (175, 198, 199, 174), (174, 199, 200, 173), (173, 200, 201, 172), (172, 201, 202, 171), (171, 202, 203, 170), (170, 203, 204, 169), (169, 204, 205, 168), (168, 205, 206, 167), (167, 206, 207, 166), (166, 207, 208, 165), (165, 208, 209, 164), (164, 209, 210, 163), (163, 210, 211, 162), (162, 211, 212, 161), (161, 212, 213, 160), (160, 213, 214, 159), (159, 214, 215, 158), (158, 215, 216, 157), (157, 216, 217, 156), (156, 217, 404), (217, 218, 404), (216, 219, 218, 217), (215, 220, 219, 216), (214, 221, 220, 215), (213, 222, 221, 214), (212, 223, 222, 213), (211, 224, 223, 212), (210, 225, 224, 211), (209, 226, 225, 210), (208, 227, 226, 209), (207, 228, 227, 208), (206, 229, 228, 207), (205, 230, 229, 206), (204, 231, 230, 205), (203, 232, 231, 204), (202, 233, 232, 203), (201, 234, 233, 202), (200, 235, 234, 201), (199, 236, 235, 200), (198, 237, 236, 199), (197, 238, 237, 198), (196, 239, 238, 197), (195, 240, 239, 196), (194, 241, 240, 195), (193, 242, 241, 194), (192, 243, 242, 193), (191, 244, 243, 192), (190, 245, 244, 191), (189, 246, 245, 190), (188, 247, 246, 189), (187, 248, 247, 188), (62, 248, 187), (62, 249, 248), (248, 249, 250, 247), (247, 250, 251, 246), (246, 251, 252, 245), (245, 252, 253, 244), (244, 253, 254, 243), (243, 254, 255, 242), (242, 255, 256, 241), (241, 256, 257, 240), (240, 257, 258, 239), (239, 258, 259, 238), (238, 259, 260, 237), (237, 260, 261, 236), (236, 261, 262, 235), (235, 262, 263, 234), (234, 263, 264, 233), (233, 264, 265, 232), (232, 265, 266, 231), (231, 266, 267, 230), (230, 267, 268, 229), (229, 268, 269, 228), (228, 269, 270, 227), (227, 270, 271, 226), (226, 271, 272, 225), (225, 272, 273, 224), (224, 273, 274, 223), (223, 274, 275, 222), (222, 275, 276, 221), (221, 276, 277, 220), (220, 277, 278, 219), (219, 278, 279, 218), (218, 279, 404), (279, 280, 404), (278, 281, 280, 279), (277, 282, 281, 278), (276, 283, 282, 277), (275, 284, 283, 276), (274, 285, 284, 275), (273, 286, 285, 274), (272, 287, 286, 273), (271, 288, 287, 272), (270, 289, 288, 271), (269, 290, 289, 270), (268, 291, 290, 269), (267, 292, 291, 268), (266, 293, 292, 267), (265, 294, 293, 266), (264, 295, 294, 265), (263, 296, 295, 264), (262, 297, 296, 263), (261, 298, 297, 262), (260, 299, 298, 261), (259, 300, 299, 260), (258, 301, 300, 259), (257, 302, 301, 258), (256, 303, 302, 257), (255, 304, 303, 256), (254, 305, 304, 255), (253, 306, 305, 254), (252, 307, 306, 253), (251, 308, 307, 252), (250, 309, 308, 251), (249, 310, 309, 250), (62, 310, 249), (62, 311, 310), (310, 311, 312, 309), (309, 312, 313, 308), (308, 313, 314, 307), (307, 314, 315, 306), (306, 315, 316, 305), (305, 316, 317, 304), (304, 317, 318, 303), (303, 318, 319, 302), (302, 319, 320, 301), (301, 320, 321, 300), (300, 321, 322, 299), (299, 322, 323, 298), (298, 323, 324, 297), (297, 324, 325, 296), (296, 325, 326, 295), (295, 326, 327, 294), (294, 327, 328, 293), (293, 328, 329, 292), (292, 329, 330, 291), (291, 330, 331, 290), (290, 331, 332, 289), (289, 332, 333, 288), (288, 333, 334, 287), (287, 334, 335, 286), (286, 335, 336, 285), (285, 336, 337, 284), (284, 337, 338, 283), (283, 338, 339, 282), (282, 339, 340, 281), (281, 340, 341, 280), (280, 341, 404), (341, 342, 404), (340, 343, 342, 341), (339, 344, 343, 340), (338, 345, 344, 339), (337, 346, 345, 338), (336, 347, 346, 337), (335, 348, 347, 336), (334, 349, 348, 335), (333, 350, 349, 334), (332, 351, 350, 333), (331, 352, 351, 332), (330, 353, 352, 331), (329, 354, 353, 330), (328, 355, 354, 329), (327, 356, 355, 328), (326, 357, 356, 327), (325, 358, 357, 326), (324, 359, 358, 325), (323, 360, 359, 324), (322, 361, 360, 323), (321, 362, 361, 322), (320, 363, 362, 321), (319, 364, 363, 320), (318, 365, 364, 319), (317, 366, 365, 318), (316, 367, 366, 317), (315, 368, 367, 316), (314, 369, 368, 315), (313, 370, 369, 314), (312, 371, 370, 313), (311, 372, 371, 312), (62, 372, 311), (62, 373, 372), (372, 373, 374, 371), (371, 374, 375, 370), (370, 375, 376, 369), (369, 376, 377, 368), (368, 377, 378, 367), (367, 378, 379, 366), (366, 379, 380, 365), (365, 380, 381, 364), (364, 381, 382, 363), (363, 382, 383, 362), (362, 383, 384, 361), (361, 384, 385, 360), (360, 385, 386, 359), (359, 386, 387, 358), (358, 387, 388, 357), (357, 388, 389, 356), (356, 389, 390, 355), (355, 390, 391, 354), (354, 391, 392, 353), (353, 392, 393, 352), (352, 393, 394, 351), (351, 394, 395, 350), (350, 395, 396, 349), (349, 396, 397, 348), (348, 397, 398, 347), (347, 398, 399, 346), (346, 399, 400, 345), (345, 400, 401, 344), (344, 401, 402, 343), (343, 402, 403, 342), (342, 403, 404), (403, 405, 404), (402, 406, 405, 403), (401, 407, 406, 402), (400, 408, 407, 401), (399, 409, 408, 400), (398, 410, 409, 399), (397, 411, 410, 398), (396, 412, 411, 397), (395, 413, 412, 396), (394, 414, 413, 395), (393, 415, 414, 394), (392, 416, 415, 393), (391, 417, 416, 392), (390, 418, 417, 391), (389, 419, 418, 390), (388, 420, 419, 389), (387, 421, 420, 388), (386, 422, 421, 387), (385, 423, 422, 386), (384, 424, 423, 385), (383, 425, 424, 384), (382, 426, 425, 383), (381, 427, 426, 382), (380, 428, 427, 381), (379, 429, 428, 380), (378, 430, 429, 379), (377, 431, 430, 378), (376, 432, 431, 377), (375, 433, 432, 376), (374, 434, 433, 375), (373, 435, 434, 374), (62, 435, 373), (62, 436, 435), (435, 436, 437, 434), (434, 437, 438, 433), (433, 438, 439, 432), (432, 439, 440, 431), (431, 440, 441, 430), (430, 441, 442, 429), (429, 442, 443, 428), (428, 443, 444, 427), (427, 444, 445, 426), (426, 445, 446, 425), (425, 446, 447, 424), (424, 447, 448, 423), (423, 448, 449, 422), (422, 449, 450, 421), (421, 450, 451, 420), (420, 451, 452, 419), (419, 452, 453, 418), (418, 453, 454, 417), (417, 454, 455, 416), (416, 455, 456, 415), (415, 456, 457, 414), (414, 457, 458, 413), (413, 458, 459, 412), (412, 459, 460, 411), (411, 460, 461, 410), (410, 461, 462, 409), (409, 462, 463, 408), (408, 463, 464, 407), (407, 464, 465, 406), (406, 465, 466, 405), (405, 466, 404), (466, 467, 404), (465, 468, 467, 466), (464, 469, 468, 465), (463, 470, 469, 464), (462, 471, 470, 463), (461, 472, 471, 462), (460, 473, 472, 461), (459, 474, 473, 460), (458, 475, 474, 459), (457, 476, 475, 458), (456, 477, 476, 457), (455, 478, 477, 456), (454, 479, 478, 455), (453, 480, 479, 454), (452, 481, 480, 453), (451, 482, 481, 452), (450, 483, 482, 451), (449, 484, 483, 450), (448, 485, 484, 449), (447, 486, 485, 448), (446, 487, 486, 447), (445, 488, 487, 446), (444, 489, 488, 445), (443, 490, 489, 444), (442, 491, 490, 443), (441, 492, 491, 442), (440, 493, 492, 441), (439, 494, 493, 440), (438, 495, 494, 439), (437, 496, 495, 438), (436, 497, 496, 437), (62, 497, 436), (62, 498, 497), (497, 498, 499, 496), (496, 499, 500, 495), (495, 500, 501, 494), (494, 501, 502, 493), (493, 502, 503, 492), (492, 503, 504, 491), (491, 504, 505, 490), (490, 505, 506, 489), (489, 506, 507, 488), (488, 507, 508, 487), (487, 508, 509, 486), (486, 509, 510, 485), (485, 510, 511, 484), (484, 511, 512, 483), (483, 512, 513, 482), (482, 513, 514, 481), (481, 514, 515, 480), (480, 515, 516, 479), (479, 516, 517, 478), (478, 517, 518, 477), (477, 518, 519, 476), (476, 519, 520, 475), (475, 520, 521, 474), (474, 521, 522, 473), (473, 522, 523, 472), (472, 523, 524, 471), (471, 524, 525, 470), (470, 525, 526, 469), (469, 526, 527, 468), (468, 527, 528, 467), (467, 528, 404), (528, 529, 404), (527, 530, 529, 528), (526, 531, 530, 527), (525, 532, 531, 526), (524, 533, 532, 525), (523, 534, 533, 524), (522, 535, 534, 523), (521, 536, 535, 522), (520, 537, 536, 521), (519, 538, 537, 520), (518, 539, 538, 519), (517, 540, 539, 518), (516, 541, 540, 517), (515, 542, 541, 516), (514, 543, 542, 515), (513, 544, 543, 514), (512, 545, 544, 513), (511, 546, 545, 512), (510, 547, 546, 511), (509, 548, 547, 510), (508, 549, 548, 509), (507, 550, 549, 508), (506, 551, 550, 507), (505, 552, 551, 506), (504, 553, 552, 505), (503, 554, 553, 504), (502, 555, 554, 503), (501, 556, 555, 502), (500, 557, 556, 501), (499, 558, 557, 500), (498, 559, 558, 499), (62, 559, 498), (62, 560, 559), (559, 560, 561, 558), (558, 561, 562, 557), (557, 562, 563, 556), (556, 563, 564, 555), (555, 564, 565, 554), (554, 565, 566, 553), (553, 566, 567, 552), (552, 567, 568, 551), (551, 568, 569, 550), (550, 569, 570, 549), (549, 570, 571, 548), (548, 571, 572, 547), (547, 572, 573, 546), (546, 573, 574, 545), (545, 574, 575, 544), (544, 575, 576, 543), (543, 576, 577, 542), (542, 577, 578, 541), (541, 578, 579, 540), (540, 579, 580, 539), (539, 580, 581, 538), (538, 581, 582, 537), (537, 582, 583, 536), (536, 583, 584, 535), (535, 584, 585, 534), (534, 585, 586, 533), (533, 586, 587, 532), (532, 587, 588, 531), (531, 588, 589, 530), (530, 589, 590, 529), (529, 590, 404), (590, 591, 404), (589, 592, 591, 590), (588, 593, 592, 589), (587, 594, 593, 588), (586, 595, 594, 587), (585, 596, 595, 586), (584, 597, 596, 585), (583, 598, 597, 584), (582, 599, 598, 583), (581, 600, 599, 582), (580, 601, 600, 581), (579, 602, 601, 580), (578, 603, 602, 579), (577, 604, 603, 578), (576, 605, 604, 577), (575, 606, 605, 576), (574, 607, 606, 575), (573, 608, 607, 574), (572, 609, 608, 573), (571, 610, 609, 572), (570, 611, 610, 571), (569, 612, 611, 570), (568, 613, 612, 569), (567, 614, 613, 568), (566, 615, 614, 567), (565, 616, 615, 566), (564, 617, 616, 565), (563, 618, 617, 564), (562, 619, 618, 563), (561, 620, 619, 562), (560, 621, 620, 561), (62, 621, 560), (62, 622, 621), (621, 622, 623, 620), (620, 623, 624, 619), (619, 624, 625, 618), (618, 625, 626, 617), (617, 626, 627, 616), (616, 627, 628, 615), (615, 628, 629, 614), (614, 629, 630, 613), (613, 630, 631, 612), (612, 631, 632, 611), (611, 632, 633, 610), (610, 633, 634, 609), (609, 634, 635, 608), (608, 635, 636, 607), (607, 636, 637, 606), (606, 637, 638, 605), (605, 638, 639, 604), (604, 639, 640, 603), (603, 640, 641, 602), (602, 641, 642, 601), (601, 642, 643, 600), (600, 643, 644, 599), (599, 644, 645, 598), (598, 645, 646, 597), (597, 646, 647, 596), (596, 647, 648, 595), (595, 648, 649, 594), (594, 649, 650, 593), (593, 650, 651, 592), (592, 651, 652, 591), (591, 652, 404), (652, 653, 404), (651, 654, 653, 652), (650, 655, 654, 651), (649, 656, 655, 650), (648, 657, 656, 649), (647, 658, 657, 648), (646, 659, 658, 647), (645, 660, 659, 646), (644, 661, 660, 645), (643, 662, 661, 644), (642, 663, 662, 643), (641, 664, 663, 642), (640, 665, 664, 641), (639, 666, 665, 640), (638, 667, 666, 639), (637, 668, 667, 638), (636, 669, 668, 637), (635, 670, 669, 636), (634, 671, 670, 635), (633, 672, 671, 634), (632, 673, 672, 633), (631, 674, 673, 632), (630, 675, 674, 631), (629, 676, 675, 630), (628, 677, 676, 629), (627, 678, 677, 628), (626, 679, 678, 627), (625, 680, 679, 626), (624, 681, 680, 625), (623, 682, 681, 624), (622, 683, 682, 623), (62, 683, 622), (62, 684, 683), (683, 684, 685, 682), (682, 685, 686, 681), (681, 686, 687, 680), (680, 687, 688, 679), (679, 688, 689, 678), (678, 689, 690, 677), (677, 690, 691, 676), (676, 691, 692, 675), (675, 692, 693, 674), (674, 693, 694, 673), (673, 694, 695, 672), (672, 695, 696, 671), (671, 696, 697, 670), (670, 697, 698, 669), (669, 698, 699, 668), (668, 699, 700, 667), (667, 700, 701, 666), (666, 701, 702, 665), (665, 702, 703, 664), (664, 703, 704, 663), (663, 704, 705, 662), (662, 705, 706, 661), (661, 706, 707, 660), (660, 707, 708, 659), (659, 708, 709, 658), (658, 709, 710, 657), (657, 710, 711, 656), (656, 711, 712, 655), (655, 712, 713, 654), (654, 713, 714, 653), (653, 714, 404), (714, 715, 404), (713, 716, 715, 714), (712, 717, 716, 713), (711, 718, 717, 712), (710, 719, 718, 711), (709, 720, 719, 710), (708, 721, 720, 709), (707, 722, 721, 708), (706, 723, 722, 707), (705, 724, 723, 706), (704, 725, 724, 705), (703, 726, 725, 704), (702, 727, 726, 703), (701, 728, 727, 702), (700, 729, 728, 701), (699, 730, 729, 700), (698, 731, 730, 699), (697, 732, 731, 698), (696, 733, 732, 697), (695, 734, 733, 696), (694, 735, 734, 695), (693, 736, 735, 694), (692, 737, 736, 693), (691, 738, 737, 692), (690, 739, 738, 691), (689, 740, 739, 690), (688, 741, 740, 689), (687, 742, 741, 688), (686, 743, 742, 687), (685, 744, 743, 686), (684, 745, 744, 685), (62, 745, 684), (62, 746, 745), (745, 746, 747, 744), (744, 747, 748, 743), (743, 748, 749, 742), (742, 749, 750, 741), (741, 750, 751, 740), (740, 751, 752, 739), (739, 752, 753, 738), (738, 753, 754, 737), (737, 754, 755, 736), (736, 755, 756, 735), (735, 756, 757, 734), (734, 757, 758, 733), (733, 758, 759, 732), (732, 759, 760, 731), (731, 760, 761, 730), (730, 761, 762, 729), (729, 762, 763, 728), (728, 763, 764, 727), (727, 764, 765, 726), (726, 765, 766, 725), (725, 766, 767, 724), (724, 767, 768, 723), (723, 768, 769, 722), (722, 769, 770, 721), (721, 770, 771, 720), (720, 771, 772, 719), (719, 772, 773, 718), (718, 773, 774, 717), (717, 774, 775, 716), (716, 775, 776, 715), (715, 776, 404), (776, 777, 404), (775, 778, 777, 776), (774, 779, 778, 775), (773, 780, 779, 774), (772, 781, 780, 773), (771, 782, 781, 772), (770, 783, 782, 771), (769, 784, 783, 770), (768, 785, 784, 769), (767, 786, 785, 768), (766, 787, 786, 767), (765, 788, 787, 766), (764, 789, 788, 765), (763, 790, 789, 764), (762, 791, 790, 763), (761, 792, 791, 762), (760, 793, 792, 761), (759, 794, 793, 760), (758, 795, 794, 759), (757, 796, 795, 758), (756, 797, 796, 757), (755, 798, 797, 756), (754, 799, 798, 755), (753, 800, 799, 754), (752, 801, 800, 753), (751, 802, 801, 752), (750, 803, 802, 751), (749, 804, 803, 750), (748, 805, 804, 749), (747, 806, 805, 748), (746, 807, 806, 747), (62, 807, 746), (62, 808, 807), (807, 808, 809, 806), (806, 809, 810, 805), (805, 810, 811, 804), (804, 811, 812, 803), (803, 812, 813, 802), (802, 813, 814, 801), (801, 814, 815, 800), (800, 815, 816, 799), (799, 816, 817, 798), (798, 817, 818, 797), (797, 818, 819, 796), (796, 819, 820, 795), (795, 820, 821, 794), (794, 821, 822, 793), (793, 822, 823, 792), (792, 823, 824, 791), (791, 824, 825, 790), (790, 825, 826, 789), (789, 826, 827, 788), (788, 827, 828, 787), (787, 828, 829, 786), (786, 829, 830, 785), (785, 830, 831, 784), (784, 831, 832, 783), (783, 832, 833, 782), (782, 833, 834, 781), (781, 834, 835, 780), (780, 835, 836, 779), (779, 836, 837, 778), (778, 837, 838, 777), (777, 838, 404), (838, 839, 404), (837, 840, 839, 838), (836, 841, 840, 837), (835, 842, 841, 836), (834, 843, 842, 835), (833, 844, 843, 834), (832, 845, 844, 833), (831, 846, 845, 832), (830, 847, 846, 831), (829, 848, 847, 830), (828, 849, 848, 829), (827, 850, 849, 828), (826, 851, 850, 827), (825, 852, 851, 826), (824, 853, 852, 825), (823, 854, 853, 824), (822, 855, 854, 823), (821, 856, 855, 822), (820, 857, 856, 821), (819, 858, 857, 820), (818, 859, 858, 819), (817, 860, 859, 818), (816, 861, 860, 817), (815, 862, 861, 816), (814, 863, 862, 815), (813, 864, 863, 814), (812, 865, 864, 813), (811, 866, 865, 812), (810, 867, 866, 811), (809, 868, 867, 810), (808, 869, 868, 809), (62, 869, 808), (62, 870, 869), (869, 870, 871, 868), (868, 871, 872, 867), (867, 872, 873, 866), (866, 873, 874, 865), (865, 874, 875, 864), (864, 875, 876, 863), (863, 876, 877, 862), (862, 877, 878, 861), (861, 878, 879, 860), (860, 879, 880, 859), (859, 880, 881, 858), (858, 881, 882, 857), (857, 882, 883, 856), (856, 883, 884, 855), (855, 884, 885, 854), (854, 885, 886, 853), (853, 886, 887, 852), (852, 887, 888, 851), (851, 888, 889, 850), (850, 889, 890, 849), (849, 890, 891, 848), (848, 891, 892, 847), (847, 892, 893, 846), (846, 893, 894, 845), (845, 894, 895, 844), (844, 895, 896, 843), (843, 896, 897, 842), (842, 897, 898, 841), (841, 898, 899, 840), (840, 899, 900, 839), (839, 900, 404), (900, 901, 404), (899, 902, 901, 900), (898, 903, 902, 899), (897, 904, 903, 898), (896, 905, 904, 897), (895, 906, 905, 896), (894, 907, 906, 895), (893, 908, 907, 894), (892, 909, 908, 893), (891, 910, 909, 892), (890, 911, 910, 891), (889, 912, 911, 890), (888, 913, 912, 889), (887, 914, 913, 888), (886, 915, 914, 887), (885, 916, 915, 886), (884, 917, 916, 885), (883, 918, 917, 884), (882, 919, 918, 883), (881, 920, 919, 882), (880, 921, 920, 881), (879, 922, 921, 880), (878, 923, 922, 879), (877, 924, 923, 878), (876, 925, 924, 877), (875, 926, 925, 876), (874, 927, 926, 875), (873, 928, 927, 874), (872, 929, 928, 873), (871, 930, 929, 872), (870, 931, 930, 871), (62, 931, 870), (62, 932, 931), (931, 932, 933, 930), (930, 933, 934, 929), (929, 934, 935, 928), (928, 935, 936, 927), (927, 936, 937, 926), (926, 937, 938, 925), (925, 938, 939, 924), (924, 939, 940, 923), (923, 940, 941, 922), (922, 941, 942, 921), (921, 942, 943, 920), (920, 943, 944, 919), (919, 944, 945, 918), (918, 945, 946, 917), (917, 946, 947, 916), (916, 947, 948, 915), (915, 948, 949, 914), (914, 949, 950, 913), (913, 950, 951, 912), (912, 951, 952, 911), (911, 952, 953, 910), (910, 953, 954, 909), (909, 954, 955, 908), (908, 955, 956, 907), (907, 956, 957, 906), (906, 957, 958, 905), (905, 958, 959, 904), (904, 959, 960, 903), (903, 960, 961, 902), (902, 961, 962, 901), (901, 962, 404), (962, 963, 404), (961, 964, 963, 962), (960, 965, 964, 961), (959, 966, 965, 960), (958, 967, 966, 959), (957, 968, 967, 958), (956, 969, 968, 957), (955, 970, 969, 956), (954, 971, 970, 955), (953, 972, 971, 954), (952, 973, 972, 953), (951, 974, 973, 952), (950, 975, 974, 951), (949, 976, 975, 950), (948, 977, 976, 949), (947, 978, 977, 948), (946, 979, 978, 947), (945, 980, 979, 946), (944, 981, 980, 945), (943, 982, 981, 944), (942, 983, 982, 943), (941, 984, 983, 942), (940, 985, 984, 941), (939, 986, 985, 940), (938, 987, 986, 939), (937, 988, 987, 938), (936, 989, 988, 937), (935, 990, 989, 936), (934, 991, 990, 935), (933, 992, 991, 934), (932, 993, 992, 933), (62, 993, 932)])
me_sphere.polygons.foreach_set('use_smooth', [True] * 1024)
me_sphere.materials.append(mat_material)
me_sphere.use_remesh_preserve_volume = False
me_sphere.use_remesh_preserve_attributes = False
me_sphere.use_mirror_vertex_groups = False
me_sphere.update()

# ---- objects
ob_lamp_003 = bpy.data.objects.new('Lamp.003', light_lamp_003)
ob_lamp_002 = bpy.data.objects.new('Lamp.002', light_lamp_002)
ob_lamp_001 = bpy.data.objects.new('Lamp.001', light_lamp_001)
ob_lamp = bpy.data.objects.new('Lamp', light_lamp)
ob_camera = bpy.data.objects.new('Camera', cam_camera)
ob_sphere = bpy.data.objects.new('Sphere', me_sphere)

# ---- transforms, parenting, visibility, modifiers, constraints
ob_lamp_003.location = (-18.85, -10.37, -7.796)
ob_lamp_003.rotation_euler = (-1.531, 0.1096, 2.942)
ob_lamp_003.lock_rotations_4d = False
ob_lamp_003.empty_display_type = 'ARROWS'
ob_lamp_003.color = (0.0, 0.0, 0.0, 1.0)
ob_lamp_003.lineart.crease_threshold = 0.0
ob_lamp_002.location = (-32.58, -35.64, 4.601)
ob_lamp_002.rotation_euler = (0.8603, 0.03083, -1.734)
ob_lamp_002.lock_rotations_4d = False
ob_lamp_002.empty_display_type = 'ARROWS'
ob_lamp_002.color = (0.0, 0.0, 0.0, 1.0)
ob_lamp_002.lineart.crease_threshold = 0.0
ob_lamp_001.location = (16.73, -30.66, -2.852)
ob_lamp_001.rotation_euler = (0.4241, -0.2408, 0.9879)
ob_lamp_001.lock_rotations_4d = False
ob_lamp_001.empty_display_type = 'ARROWS'
ob_lamp_001.color = (0.0, 0.0, 0.0, 1.0)
ob_lamp_001.lineart.crease_threshold = 0.0
ob_lamp.location = (22.01, -28.47, 3.798)
ob_lamp.rotation_euler = (2.486, 0.2045, 0.7115)
ob_lamp.lock_rotations_4d = False
ob_lamp.empty_display_type = 'ARROWS'
ob_lamp.color = (0.0, 0.0, 0.0, 1.0)
ob_lamp.lineart.crease_threshold = 0.0
ob_camera.location = (-0.1009, -37.29, 0.3035)
ob_camera.rotation_euler = (1.571, -0.0, -0.0)
ob_camera.lock_rotations_4d = False
ob_camera.empty_display_type = 'ARROWS'
ob_camera.color = (0.0, 0.0, 0.0, 1.0)
ob_camera.lineart.crease_threshold = 0.0
ob_sphere.location = (-0.1009, -0.2287, 0.3035)
ob_sphere.rotation_euler = (1.571, -0.0, -0.0)
ob_sphere.scale = (0.3362, 0.4226, 0.4226)
ob_sphere.lock_rotations_4d = False
ob_sphere.empty_display_type = 'ARROWS'
ob_sphere.color = (0.0, 0.0, 0.0, 1.0)
ob_sphere.lineart.crease_threshold = 0.0
_m = ob_sphere.modifiers.new('Subsurf', 'SUBSURF')
_m.uv_smooth = 'PRESERVE_CORNERS'
_m.quality = 2
_m.levels = 3
_m.show_only_control_edges = False

# ---- collection membership
col_collection_1.objects.link(ob_lamp_003)
col_collection_1.objects.link(ob_lamp_002)
col_collection_1.objects.link(ob_lamp_001)
col_collection_1.objects.link(ob_lamp)
col_collection_1.objects.link(ob_camera)
col_collection_1.objects.link(ob_sphere)

# ---- scene / render settings (as saved in the file)
scene.camera = ob_camera
scene.frame_start = 1; scene.frame_end = 250; scene.frame_set(1)
scene.render.engine = 'BLENDER_EEVEE_NEXT'
scene.render.image_settings.color_mode = 'RGB'
scene.render.image_settings.compression = 90
scene.render.resolution_x = 800
scene.render.resolution_y = 600
scene.render.pixel_aspect_x = 100.0
scene.render.pixel_aspect_y = 100.0
scene.render.fps = 25
scene.render.dither_intensity = 0.0
scene.render.use_compositing = False
scene.render.use_sequencer = False
scene.render.bake_bias = 0.0
scene.render.use_stamp_time = False
scene.render.use_stamp_date = False
scene.render.use_stamp_frame = False
scene.render.use_stamp_camera = False
scene.render.use_stamp_scene = False
scene.render.use_stamp_filename = False
scene.render.use_stamp_render_time = False
scene.render.stamp_font_size = 0
scene.cycles.use_denoising = False
scene.cycles.samples = 10
scene.cycles.sampling_pattern = 'TABULATED_SOBOL'
scene.cycles.light_sampling_threshold = 0.0
scene.cycles.use_adaptive_sampling = False
scene.cycles.use_light_tree = False
scene.cycles.blur_glossy = 0.0
scene.cycles.volume_bounces = 1
scene.cycles.pixel_filter_type = 'GAUSSIAN'
scene.cycles.sample_clamp_indirect = 0.0
scene.view_settings.view_transform = 'Raw'
bpy.context.view_layer.update()
